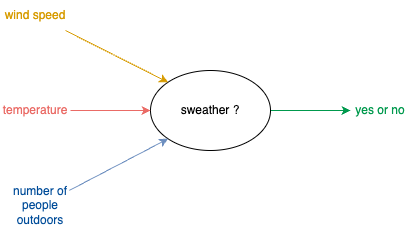

The diagram above was exported from draw.io. Its source (the exported page's mxGraphModel, read from the mxfile embedded in the PNG):
<mxGraphModel dx="524" dy="995" grid="1" gridSize="10" guides="1" tooltips="1" connect="1" arrows="1" fold="1" page="1" pageScale="1" pageWidth="1169" pageHeight="827" math="0" shadow="0">
  <root>
    <mxCell id="0" />
    <mxCell id="1" parent="0" />
    <mxCell id="GWsmnFPYYR6MpKC78p7a-9" style="edgeStyle=orthogonalEdgeStyle;rounded=0;orthogonalLoop=1;jettySize=auto;html=1;entryX=0;entryY=0.5;entryDx=0;entryDy=0;fontColor=#00994D;strokeColor=#00994D;" parent="1" source="GWsmnFPYYR6MpKC78p7a-1" target="GWsmnFPYYR6MpKC78p7a-8" edge="1">
      <mxGeometry relative="1" as="geometry" />
    </mxCell>
    <mxCell id="GWsmnFPYYR6MpKC78p7a-1" value="sweather ?" style="ellipse;whiteSpace=wrap;html=1;" parent="1" vertex="1">
      <mxGeometry x="200" y="240" width="120" height="80" as="geometry" />
    </mxCell>
    <mxCell id="GWsmnFPYYR6MpKC78p7a-2" value="wind speed" style="text;html=1;align=center;verticalAlign=middle;whiteSpace=wrap;rounded=0;fillColor=none;strokeColor=none;fontColor=#D79B00;" parent="1" vertex="1">
      <mxGeometry x="50" y="170" width="70" height="30" as="geometry" />
    </mxCell>
    <mxCell id="GWsmnFPYYR6MpKC78p7a-3" style="rounded=0;orthogonalLoop=1;jettySize=auto;html=1;entryX=0;entryY=0;entryDx=0;entryDy=0;fillColor=#dae8fc;strokeColor=#D79B00;fontColor=#D79B00;" parent="1" source="GWsmnFPYYR6MpKC78p7a-2" target="GWsmnFPYYR6MpKC78p7a-1" edge="1">
      <mxGeometry relative="1" as="geometry" />
    </mxCell>
    <mxCell id="GWsmnFPYYR6MpKC78p7a-5" style="edgeStyle=orthogonalEdgeStyle;rounded=0;orthogonalLoop=1;jettySize=auto;html=1;entryX=0;entryY=0.5;entryDx=0;entryDy=0;fillColor=#dae8fc;strokeColor=#EA6B66;" parent="1" source="GWsmnFPYYR6MpKC78p7a-4" target="GWsmnFPYYR6MpKC78p7a-1" edge="1">
      <mxGeometry relative="1" as="geometry" />
    </mxCell>
    <mxCell id="GWsmnFPYYR6MpKC78p7a-4" value="temperature" style="text;html=1;align=center;verticalAlign=middle;whiteSpace=wrap;rounded=0;fillColor=none;strokeColor=none;fontColor=#EA6B66;" parent="1" vertex="1">
      <mxGeometry x="50" y="265" width="70" height="30" as="geometry" />
    </mxCell>
    <mxCell id="GWsmnFPYYR6MpKC78p7a-7" style="rounded=0;orthogonalLoop=1;jettySize=auto;html=1;entryX=0;entryY=1;entryDx=0;entryDy=0;fillColor=#dae8fc;strokeColor=#6c8ebf;" parent="1" source="GWsmnFPYYR6MpKC78p7a-6" target="GWsmnFPYYR6MpKC78p7a-1" edge="1">
      <mxGeometry relative="1" as="geometry" />
    </mxCell>
    <mxCell id="GWsmnFPYYR6MpKC78p7a-6" value="number of people outdoors" style="text;html=1;align=center;verticalAlign=middle;whiteSpace=wrap;rounded=0;fillColor=none;strokeColor=none;fontColor=#004C99;" parent="1" vertex="1">
      <mxGeometry x="60" y="360" width="60" height="30" as="geometry" />
    </mxCell>
    <mxCell id="GWsmnFPYYR6MpKC78p7a-8" value="&lt;font color=&quot;#00994d&quot;&gt;yes or no&lt;/font&gt;" style="text;html=1;align=center;verticalAlign=middle;whiteSpace=wrap;rounded=0;fillColor=none;strokeColor=none;fontColor=#004C99;" parent="1" vertex="1">
      <mxGeometry x="400" y="265" width="60" height="30" as="geometry" />
    </mxCell>
  </root>
</mxGraphModel>